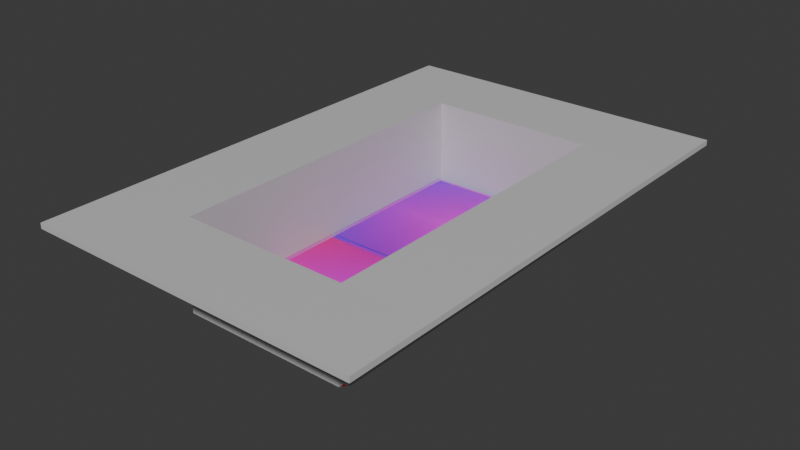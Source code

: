# Source: RoboSubBin.blend  (saved by Blender 4.2.66; exported with 4.5.12 LTS)
import bpy
from mathutils import Matrix  # noqa: F401  (used for matrix-valued properties, if any)

bpy.ops.wm.read_factory_settings(use_empty=True)
scene = bpy.context.scene
scene.name = 'Scene'

# ---- collections
col_collection = bpy.data.collections.new('Collection'); scene.collection.children.link(col_collection)

# ---- images (referenced by path relative to the original .blend; pixels are not part of the script)
import os
ASSET_DIR = os.environ.get("B2B_ASSET_DIR", "")  # directory of the original .blend (textures are referenced by path, not embedded)
HERE = os.path.dirname(os.path.abspath(__file__))  # packed textures are extracted next to this script under _unpacked/

def load_image(name, relpath, width, height, colorspace="sRGB"):
    """Load a texture the original file referenced (path relative to the .blend, or extracted next to this script)."""
    p = next((c for c in (os.path.join(HERE, relpath), os.path.join(ASSET_DIR, relpath)) if relpath and os.path.exists(c)), "")
    if p:
        img = bpy.data.images.load(p, check_existing=True)
        img.name = name
    else:  # same state as the original file: an image datablock whose file is absent (Cycles renders it pink)
        img = bpy.data.images.new(name, width, height)
        img.source = "FILE"
        img.filepath = "//" + (relpath or name)
    img.colorspace_settings.name = colorspace
    return img
img_burbins2_png = load_image('BURBins2.png', 'BURBins2.png', 1024, 1024, 'sRGB')
img_burbins_png = load_image('BURBins.png', 'BURBins.png', 1024, 1024, 'sRGB')

# ---- materials (node trees are filled in below, after node groups)
mat_material = bpy.data.materials.new('Material')
mat_material.alpha_threshold = 0.0
mat_material.roughness = 0.5
mat_material.line_color = (0.0, 0.0, 0.0, 1.0)
mat_material_004 = bpy.data.materials.new('Material.004')
mat_material_005 = bpy.data.materials.new('Material.005')
mat_material_003 = bpy.data.materials.new('Material.003')
mat_material_009 = bpy.data.materials.new('Material.009')
mat_material_006 = bpy.data.materials.new('Material.006')
mat_material_007 = bpy.data.materials.new('Material.007')
mat_material_008 = bpy.data.materials.new('Material.008')
mat_material_001 = bpy.data.materials.new('Material.001')
mat_material_002 = bpy.data.materials.new('Material.002')
mat_burbins2 = bpy.data.materials.new('BURBins2')
mat_burbins = bpy.data.materials.new('BURBins')

# ---- material node trees
mat_material.use_nodes = True; mat_material.node_tree.nodes.clear()
_N = mat_material.node_tree.nodes; _L = mat_material.node_tree.links
n0 = _N.new('ShaderNodeOutputMaterial'); n0.name = 'Material Output'; n0.location = (300, 300)
n1 = _N.new('ShaderNodeBsdfPrincipled'); n1.name = 'Principled BSDF'; n1.location = (10, 300)
n1.inputs[0].default_value = (0.5906, 0.5906, 0.5906, 1.0)
n1.inputs[3].default_value = 1.45
_L.new(n1.outputs[0], n0.inputs[0])
n0.is_active_output = True
mat_material_004.use_nodes = True; mat_material_004.node_tree.nodes.clear()
_N = mat_material_004.node_tree.nodes; _L = mat_material_004.node_tree.links
n0 = _N.new('ShaderNodeBsdfPrincipled'); n0.name = 'Principled BSDF'; n0.location = (10, 300)
n0.inputs[0].default_value = (0.5906, 0.5906, 0.5906, 1.0)
n1 = _N.new('ShaderNodeOutputMaterial'); n1.name = 'Material Output'; n1.location = (300, 300)
_L.new(n0.outputs[0], n1.inputs[0])
n1.is_active_output = True
mat_material_005.use_nodes = True; mat_material_005.node_tree.nodes.clear()
_N = mat_material_005.node_tree.nodes; _L = mat_material_005.node_tree.links
n0 = _N.new('ShaderNodeBsdfPrincipled'); n0.name = 'Principled BSDF'; n0.location = (10, 300)
n0.inputs[0].default_value = (0.5906, 0.5906, 0.5906, 1.0)
n1 = _N.new('ShaderNodeOutputMaterial'); n1.name = 'Material Output'; n1.location = (300, 300)
_L.new(n0.outputs[0], n1.inputs[0])
n1.is_active_output = True
mat_material_003.use_nodes = True; mat_material_003.node_tree.nodes.clear()
_N = mat_material_003.node_tree.nodes; _L = mat_material_003.node_tree.links
n0 = _N.new('ShaderNodeBsdfPrincipled'); n0.name = 'Principled BSDF'; n0.location = (10, 300)
n0.inputs[0].default_value = (0.5906, 0.5906, 0.5906, 1.0)
n1 = _N.new('ShaderNodeOutputMaterial'); n1.name = 'Material Output'; n1.location = (300, 300)
_L.new(n0.outputs[0], n1.inputs[0])
n1.is_active_output = True
mat_material_009.use_nodes = True; mat_material_009.node_tree.nodes.clear()
_N = mat_material_009.node_tree.nodes; _L = mat_material_009.node_tree.links
n0 = _N.new('ShaderNodeBsdfPrincipled'); n0.name = 'Principled BSDF'; n0.location = (10, 300)
n0.inputs[0].default_value = (0.5906, 0.5906, 0.5906, 1.0)
n1 = _N.new('ShaderNodeOutputMaterial'); n1.name = 'Material Output'; n1.location = (300, 300)
_L.new(n0.outputs[0], n1.inputs[0])
n1.is_active_output = True
mat_material_006.use_nodes = True; mat_material_006.node_tree.nodes.clear()
_N = mat_material_006.node_tree.nodes; _L = mat_material_006.node_tree.links
n0 = _N.new('ShaderNodeBsdfPrincipled'); n0.name = 'Principled BSDF'; n0.location = (10, 300)
n0.inputs[0].default_value = (0.5906, 0.5906, 0.5906, 1.0)
n1 = _N.new('ShaderNodeOutputMaterial'); n1.name = 'Material Output'; n1.location = (300, 300)
_L.new(n0.outputs[0], n1.inputs[0])
n1.is_active_output = True
mat_material_007.use_nodes = True; mat_material_007.node_tree.nodes.clear()
_N = mat_material_007.node_tree.nodes; _L = mat_material_007.node_tree.links
n0 = _N.new('ShaderNodeBsdfPrincipled'); n0.name = 'Principled BSDF'; n0.location = (10, 300)
n0.inputs[0].default_value = (0.5906, 0.5906, 0.5906, 1.0)
n1 = _N.new('ShaderNodeOutputMaterial'); n1.name = 'Material Output'; n1.location = (300, 300)
_L.new(n0.outputs[0], n1.inputs[0])
n1.is_active_output = True
mat_material_008.use_nodes = True; mat_material_008.node_tree.nodes.clear()
_N = mat_material_008.node_tree.nodes; _L = mat_material_008.node_tree.links
n0 = _N.new('ShaderNodeBsdfPrincipled'); n0.name = 'Principled BSDF'; n0.location = (10, 300)
n0.inputs[0].default_value = (0.5906, 0.5906, 0.5906, 1.0)
n1 = _N.new('ShaderNodeOutputMaterial'); n1.name = 'Material Output'; n1.location = (300, 300)
_L.new(n0.outputs[0], n1.inputs[0])
n1.is_active_output = True
mat_material_001.use_nodes = True; mat_material_001.node_tree.nodes.clear()
_N = mat_material_001.node_tree.nodes; _L = mat_material_001.node_tree.links
n0 = _N.new('ShaderNodeBsdfPrincipled'); n0.name = 'Principled BSDF'; n0.location = (10, 300)
n0.inputs[0].default_value = (0.8003, 0.0, 0.004133, 1.0)
n1 = _N.new('ShaderNodeOutputMaterial'); n1.name = 'Material Output'; n1.location = (300, 300)
_L.new(n0.outputs[0], n1.inputs[0])
n1.is_active_output = True
mat_material_002.use_nodes = True; mat_material_002.node_tree.nodes.clear()
_N = mat_material_002.node_tree.nodes; _L = mat_material_002.node_tree.links
n0 = _N.new('ShaderNodeBsdfPrincipled'); n0.name = 'Principled BSDF'; n0.location = (10, 300)
n0.inputs[0].default_value = (0.0, 0.0009821, 0.8002, 1.0)
n1 = _N.new('ShaderNodeOutputMaterial'); n1.name = 'Material Output'; n1.location = (300, 300)
_L.new(n0.outputs[0], n1.inputs[0])
n1.is_active_output = True
mat_burbins2.use_nodes = True; mat_burbins2.node_tree.nodes.clear()
_N = mat_burbins2.node_tree.nodes; _L = mat_burbins2.node_tree.links
n0 = _N.new('ShaderNodeOutputMaterial'); n0.name = 'Material Output'; n0.location = (300, 300)
n1 = _N.new('ShaderNodeTexImage'); n1.name = 'Image Texture'; n1.location = (-200, 300)
n1.image = img_burbins2_png
n1.extension = 'CLIP'
n2 = _N.new('ShaderNodeBsdfPrincipled'); n2.name = 'Principled BSDF'; n2.location = (0, 300)
_L.new(n1.outputs[0], n2.inputs[0])
_L.new(n1.outputs[1], n2.inputs[4])
_L.new(n2.outputs[0], n0.inputs[0])
n0.is_active_output = True
mat_burbins.use_nodes = True; mat_burbins.node_tree.nodes.clear()
_N = mat_burbins.node_tree.nodes; _L = mat_burbins.node_tree.links
n0 = _N.new('ShaderNodeOutputMaterial'); n0.name = 'Material Output'; n0.location = (300, 300)
n1 = _N.new('ShaderNodeTexImage'); n1.name = 'Image Texture'; n1.location = (-200, 300)
n1.image = img_burbins_png
n1.extension = 'CLIP'
n2 = _N.new('ShaderNodeBsdfPrincipled'); n2.name = 'Principled BSDF'; n2.location = (0, 300)
_L.new(n1.outputs[0], n2.inputs[0])
_L.new(n1.outputs[1], n2.inputs[4])
_L.new(n2.outputs[0], n0.inputs[0])
n0.is_active_output = True

# ---- world
world_world = bpy.data.worlds.new('World'); scene.world = world_world
world_world.use_nodes = True; world_world.node_tree.nodes.clear()
_N = world_world.node_tree.nodes; _L = world_world.node_tree.links
n0 = _N.new('ShaderNodeOutputWorld'); n0.name = 'World Output'; n0.location = (300, 300)
n1 = _N.new('ShaderNodeBackground'); n1.name = 'Background'; n1.location = (10, 300)
n1.inputs[0].default_value = (0.05088, 0.05088, 0.05088, 1.0)
_L.new(n1.outputs[0], n0.inputs[0])
n0.is_active_output = True
world_world.color = (0.05088, 0.05088, 0.05088)
world_world.sun_shadow_jitter_overblur = 0.0

# ---- meshes
me_cube = bpy.data.meshes.new('Cube')
me_cube.from_pydata([(1.0, 1.0, 1.0), (1.0, 1.0, -1.0), (1.0, -1.0, 1.0), (1.0, -1.0, -1.0), (-1.0, 1.0, 1.0), (-1.0, 1.0, -1.0), (-1.0, -1.0, 1.0), (-1.0, -1.0, -1.0)], [], [(0, 4, 6, 2), (3, 2, 6, 7), (7, 6, 4, 5), (5, 1, 3, 7), (1, 0, 2, 3), (5, 4, 0, 1)])
_uv = me_cube.uv_layers.new(name='UVMap')
_uv.uv.foreach_set('vector', [0.625, 0.5, 0.875, 0.5, 0.875, 0.75, 0.625, 0.75, 0.375, 0.75, 0.625, 0.75, 0.625, 1.0, 0.375, 1.0, 0.375, 0.0, 0.625, 0.0, 0.625, 0.25, 0.375, 0.25, 0.125, 0.5, 0.375, 0.5, 0.375, 0.75, 0.125, 0.75, 0.375, 0.5, 0.625, 0.5, 0.625, 0.75, 0.375, 0.75, 0.375, 0.25, 0.625, 0.25, 0.625, 0.5, 0.375, 0.5])
me_cube.materials.append(mat_material)
me_cube.use_mirror_vertex_groups = False
me_cube.update()
me_cube_001 = bpy.data.meshes.new('Cube.001')
me_cube_001.from_pydata([(-1.0, -1.0, -1.0), (-1.0, -1.0, 1.0), (-1.0, 1.0, -1.0), (-1.0, 1.0, 1.0), (1.0, -1.0, -1.0), (1.0, -1.0, 1.0), (1.0, 1.0, -1.0), (1.0, 1.0, 1.0)], [], [(0, 1, 3, 2), (2, 3, 7, 6), (6, 7, 5, 4), (4, 5, 1, 0), (2, 6, 4, 0), (7, 3, 1, 5)])
_uv = me_cube_001.uv_layers.new(name='UVMap')
_uv.uv.foreach_set('vector', [0.375, 0.0, 0.625, 0.0, 0.625, 0.25, 0.375, 0.25, 0.375, 0.25, 0.625, 0.25, 0.625, 0.5, 0.375, 0.5, 0.375, 0.5, 0.625, 0.5, 0.625, 0.75, 0.375, 0.75, 0.375, 0.75, 0.625, 0.75, 0.625, 1.0, 0.375, 1.0, 0.125, 0.5, 0.375, 0.5, 0.375, 0.75, 0.125, 0.75, 0.625, 0.5, 0.875, 0.5, 0.875, 0.75, 0.625, 0.75])
me_cube_001.materials.append(mat_material_004)
me_cube_001.update()
me_cube_002 = bpy.data.meshes.new('Cube.002')
me_cube_002.from_pydata([(-1.0, -1.0, -1.0), (-1.0, -1.0, 1.0), (-1.0, 1.0, -1.0), (-1.0, 1.0, 1.0), (1.0, -1.0, -1.0), (1.0, -1.0, 1.0), (1.0, 1.0, -1.0), (1.0, 1.0, 1.0)], [], [(0, 1, 3, 2), (2, 3, 7, 6), (6, 7, 5, 4), (4, 5, 1, 0), (2, 6, 4, 0), (7, 3, 1, 5)])
_uv = me_cube_002.uv_layers.new(name='UVMap')
_uv.uv.foreach_set('vector', [0.375, 0.0, 0.625, 0.0, 0.625, 0.25, 0.375, 0.25, 0.375, 0.25, 0.625, 0.25, 0.625, 0.5, 0.375, 0.5, 0.375, 0.5, 0.625, 0.5, 0.625, 0.75, 0.375, 0.75, 0.375, 0.75, 0.625, 0.75, 0.625, 1.0, 0.375, 1.0, 0.125, 0.5, 0.375, 0.5, 0.375, 0.75, 0.125, 0.75, 0.625, 0.5, 0.875, 0.5, 0.875, 0.75, 0.625, 0.75])
me_cube_002.materials.append(mat_material_005)
me_cube_002.update()
me_cube_003 = bpy.data.meshes.new('Cube.003')
me_cube_003.from_pydata([(-1.0, -1.0, -1.0), (-1.0, -1.0, 1.0), (-1.0, 1.0, -1.0), (-1.0, 1.0, 1.0), (1.0, -1.0, -1.0), (1.0, -1.0, 1.0), (1.0, 1.0, -1.0), (1.0, 1.0, 1.0)], [], [(0, 1, 3, 2), (2, 3, 7, 6), (6, 7, 5, 4), (4, 5, 1, 0), (2, 6, 4, 0), (7, 3, 1, 5)])
_uv = me_cube_003.uv_layers.new(name='UVMap')
_uv.uv.foreach_set('vector', [0.375, 0.0, 0.625, 0.0, 0.625, 0.25, 0.375, 0.25, 0.375, 0.25, 0.625, 0.25, 0.625, 0.5, 0.375, 0.5, 0.375, 0.5, 0.625, 0.5, 0.625, 0.75, 0.375, 0.75, 0.375, 0.75, 0.625, 0.75, 0.625, 1.0, 0.375, 1.0, 0.125, 0.5, 0.375, 0.5, 0.375, 0.75, 0.125, 0.75, 0.625, 0.5, 0.875, 0.5, 0.875, 0.75, 0.625, 0.75])
me_cube_003.materials.append(mat_material_003)
me_cube_003.update()
me_cube_004 = bpy.data.meshes.new('Cube.004')
me_cube_004.from_pydata([(-1.0, -1.0, -1.0), (-1.0, -1.0, 1.0), (-1.0, 1.0, -1.0), (-1.0, 1.0, 1.0), (1.0, -1.0, -1.0), (1.0, -1.0, 1.0), (1.0, 1.0, -1.0), (1.0, 1.0, 1.0)], [], [(0, 1, 3, 2), (2, 3, 7, 6), (6, 7, 5, 4), (4, 5, 1, 0), (2, 6, 4, 0), (7, 3, 1, 5)])
_uv = me_cube_004.uv_layers.new(name='UVMap')
_uv.uv.foreach_set('vector', [0.375, 0.0, 0.625, 0.0, 0.625, 0.25, 0.375, 0.25, 0.375, 0.25, 0.625, 0.25, 0.625, 0.5, 0.375, 0.5, 0.375, 0.5, 0.625, 0.5, 0.625, 0.75, 0.375, 0.75, 0.375, 0.75, 0.625, 0.75, 0.625, 1.0, 0.375, 1.0, 0.125, 0.5, 0.375, 0.5, 0.375, 0.75, 0.125, 0.75, 0.625, 0.5, 0.875, 0.5, 0.875, 0.75, 0.625, 0.75])
me_cube_004.materials.append(mat_material_009)
me_cube_004.update()
me_cube_005 = bpy.data.meshes.new('Cube.005')
me_cube_005.from_pydata([(-1.0, -1.0, -1.0), (-1.0, -1.0, 1.0), (-1.0, 1.0, -1.0), (-1.0, 1.0, 1.0), (1.0, -1.0, -1.0), (1.0, -1.0, 1.0), (1.0, 1.0, -1.0), (1.0, 1.0, 1.0)], [], [(0, 1, 3, 2), (2, 3, 7, 6), (6, 7, 5, 4), (4, 5, 1, 0), (2, 6, 4, 0), (7, 3, 1, 5)])
_uv = me_cube_005.uv_layers.new(name='UVMap')
_uv.uv.foreach_set('vector', [0.375, 0.0, 0.625, 0.0, 0.625, 0.25, 0.375, 0.25, 0.375, 0.25, 0.625, 0.25, 0.625, 0.5, 0.375, 0.5, 0.375, 0.5, 0.625, 0.5, 0.625, 0.75, 0.375, 0.75, 0.375, 0.75, 0.625, 0.75, 0.625, 1.0, 0.375, 1.0, 0.125, 0.5, 0.375, 0.5, 0.375, 0.75, 0.125, 0.75, 0.625, 0.5, 0.875, 0.5, 0.875, 0.75, 0.625, 0.75])
me_cube_005.materials.append(mat_material_006)
me_cube_005.update()
me_cube_006 = bpy.data.meshes.new('Cube.006')
me_cube_006.from_pydata([(-1.0, -1.0, -1.0), (-1.0, -1.0, 1.0), (-1.0, 1.0, -1.0), (-1.0, 1.0, 1.0), (1.0, -1.0, -1.0), (1.0, -1.0, 1.0), (1.0, 1.0, -1.0), (1.0, 1.0, 1.0)], [], [(0, 1, 3, 2), (2, 3, 7, 6), (6, 7, 5, 4), (4, 5, 1, 0), (2, 6, 4, 0), (7, 3, 1, 5)])
_uv = me_cube_006.uv_layers.new(name='UVMap')
_uv.uv.foreach_set('vector', [0.375, 0.0, 0.625, 0.0, 0.625, 0.25, 0.375, 0.25, 0.375, 0.25, 0.625, 0.25, 0.625, 0.5, 0.375, 0.5, 0.375, 0.5, 0.625, 0.5, 0.625, 0.75, 0.375, 0.75, 0.375, 0.75, 0.625, 0.75, 0.625, 1.0, 0.375, 1.0, 0.125, 0.5, 0.375, 0.5, 0.375, 0.75, 0.125, 0.75, 0.625, 0.5, 0.875, 0.5, 0.875, 0.75, 0.625, 0.75])
me_cube_006.materials.append(mat_material_007)
me_cube_006.update()
me_cube_007 = bpy.data.meshes.new('Cube.007')
me_cube_007.from_pydata([(-1.0, -1.0, -1.0), (-1.0, -1.0, 1.0), (-1.0, 1.0, -1.0), (-1.0, 1.0, 1.0), (1.0, -1.0, -1.0), (1.0, -1.0, 1.0), (1.0, 1.0, -1.0), (1.0, 1.0, 1.0)], [], [(0, 1, 3, 2), (2, 3, 7, 6), (6, 7, 5, 4), (4, 5, 1, 0), (2, 6, 4, 0), (7, 3, 1, 5)])
_uv = me_cube_007.uv_layers.new(name='UVMap')
_uv.uv.foreach_set('vector', [0.375, 0.0, 0.625, 0.0, 0.625, 0.25, 0.375, 0.25, 0.375, 0.25, 0.625, 0.25, 0.625, 0.5, 0.375, 0.5, 0.375, 0.5, 0.625, 0.5, 0.625, 0.75, 0.375, 0.75, 0.375, 0.75, 0.625, 0.75, 0.625, 1.0, 0.375, 1.0, 0.125, 0.5, 0.375, 0.5, 0.375, 0.75, 0.125, 0.75, 0.625, 0.5, 0.875, 0.5, 0.875, 0.75, 0.625, 0.75])
me_cube_007.materials.append(mat_material_008)
me_cube_007.update()
me_cube_008 = bpy.data.meshes.new('Cube.008')
me_cube_008.from_pydata([(-1.0, -1.0, -1.0), (-1.0, -1.0, 1.0), (-1.0, 1.0, -1.0), (-1.0, 1.0, 1.0), (1.0, -1.0, -1.0), (1.0, -1.0, 1.0), (1.0, 1.0, -1.0), (1.0, 1.0, 1.0)], [], [(0, 1, 3, 2), (2, 3, 7, 6), (6, 7, 5, 4), (4, 5, 1, 0), (2, 6, 4, 0), (7, 3, 1, 5)])
_uv = me_cube_008.uv_layers.new(name='UVMap')
_uv.uv.foreach_set('vector', [0.375, 0.0, 0.625, 0.0, 0.625, 0.25, 0.375, 0.25, 0.375, 0.25, 0.625, 0.25, 0.625, 0.5, 0.375, 0.5, 0.375, 0.5, 0.625, 0.5, 0.625, 0.75, 0.375, 0.75, 0.375, 0.75, 0.625, 0.75, 0.625, 1.0, 0.375, 1.0, 0.125, 0.5, 0.375, 0.5, 0.375, 0.75, 0.125, 0.75, 0.625, 0.5, 0.875, 0.5, 0.875, 0.75, 0.625, 0.75])
me_cube_008.materials.append(mat_material_001)
me_cube_008.update()
me_cube_009 = bpy.data.meshes.new('Cube.009')
me_cube_009.from_pydata([(-1.0, -1.0, -1.0), (-1.0, -1.0, 1.0), (-1.0, 1.0, -1.0), (-1.0, 1.0, 1.0), (1.0, -1.0, -1.0), (1.0, -1.0, 1.0), (1.0, 1.0, -1.0), (1.0, 1.0, 1.0)], [], [(0, 1, 3, 2), (2, 3, 7, 6), (6, 7, 5, 4), (4, 5, 1, 0), (2, 6, 4, 0), (7, 3, 1, 5)])
_uv = me_cube_009.uv_layers.new(name='UVMap')
_uv.uv.foreach_set('vector', [0.375, 0.0, 0.625, 0.0, 0.625, 0.25, 0.375, 0.25, 0.375, 0.25, 0.625, 0.25, 0.625, 0.5, 0.375, 0.5, 0.375, 0.5, 0.625, 0.5, 0.625, 0.75, 0.375, 0.75, 0.375, 0.75, 0.625, 0.75, 0.625, 1.0, 0.375, 1.0, 0.125, 0.5, 0.375, 0.5, 0.375, 0.75, 0.125, 0.75, 0.625, 0.5, 0.875, 0.5, 0.875, 0.75, 0.625, 0.75])
me_cube_009.materials.append(mat_material_002)
me_cube_009.update()
me_burbins2 = bpy.data.meshes.new('BURBins2')
me_burbins2.from_pydata([(-0.507, -0.5, 0.0), (0.507, -0.5, 0.0), (-0.507, 0.5, 0.0), (0.507, 0.5, 0.0)], [], [(0, 1, 3, 2)])
_uv = me_burbins2.uv_layers.new(name='UVMap')
_uv.uv.foreach_set('vector', [0.0, 0.0, 1.0, 0.0, 1.0, 1.0, 0.0, 1.0])
me_burbins2.materials.append(mat_burbins2)
me_burbins2.update()
me_burbins = bpy.data.meshes.new('BURBins')
me_burbins.from_pydata([(-0.5052, -0.5, 0.0), (0.5052, -0.5, 0.0), (-0.5052, 0.5, 0.0), (0.5052, 0.5, 0.0)], [], [(0, 1, 3, 2)])
_uv = me_burbins.uv_layers.new(name='UVMap')
_uv.uv.foreach_set('vector', [0.0, 0.0, 1.0, 0.0, 1.0, 1.0, 0.0, 1.0])
me_burbins.materials.append(mat_burbins)
me_burbins.update()

# ---- objects
ob_cube = bpy.data.objects.new('Cube', me_cube)
ob_cube_001 = bpy.data.objects.new('Cube.001', me_cube_001)
ob_cube_002 = bpy.data.objects.new('Cube.002', me_cube_002)
ob_cube_003 = bpy.data.objects.new('Cube.003', me_cube_003)
ob_cube_004 = bpy.data.objects.new('Cube.004', me_cube_004)
ob_cube_005 = bpy.data.objects.new('Cube.005', me_cube_005)
ob_cube_006 = bpy.data.objects.new('Cube.006', me_cube_006)
ob_cube_007 = bpy.data.objects.new('Cube.007', me_cube_007)
ob_cube_008 = bpy.data.objects.new('Cube.008', me_cube_008)
ob_cube_009 = bpy.data.objects.new('Cube.009', me_cube_009)
ob_burbins2 = bpy.data.objects.new('BURBins2', me_burbins2)
ob_burbins = bpy.data.objects.new('BURBins', me_burbins)

# ---- transforms, parenting, visibility, modifiers, constraints
ob_cube.location = (0.915, 0.0, 0.63)
ob_cube.rotation_euler = (0.0, 0.0, 1.571)
ob_cube.scale = (1.22, 0.305, 0.02)
ob_cube.lock_rotations_4d = False
ob_cube.empty_display_type = 'ARROWS'
ob_cube.lineart.crease_threshold = 0.0
ob_cube_001.location = (-0.915, 0.0, 0.63)
ob_cube_001.rotation_euler = (0.0, 0.0, 1.571)
ob_cube_001.scale = (1.22, 0.305, 0.02)
ob_cube_002.location = (0.0, -1.525, 0.63)
ob_cube_002.scale = (1.22, 0.305, 0.02)
ob_cube_003.location = (0.0, 1.525, 0.63)
ob_cube_003.scale = (1.22, 0.305, 0.02)
ob_cube_004.location = (0.63, 0.0, 0.305)
ob_cube_004.rotation_euler = (1.571, 0.0, 1.571)
ob_cube_004.scale = (1.22, 0.305, 0.02)
ob_cube_005.location = (-0.63, 0.0, 0.305)
ob_cube_005.rotation_euler = (1.571, 0.0, 1.571)
ob_cube_005.scale = (1.22, 0.305, 0.02)
ob_cube_006.location = (0.0, 1.24, 0.305)
ob_cube_006.rotation_euler = (1.571, 0.0, 0.0)
ob_cube_006.scale = (0.61, 0.305, 0.02)
ob_cube_007.location = (0.0, -1.24, 0.305)
ob_cube_007.rotation_euler = (1.571, 0.0, 0.0)
ob_cube_007.scale = (0.61, 0.305, 0.02)
ob_cube_008.location = (0.0, -0.61, 0.0)
ob_cube_008.scale = (0.61, 0.61, 0.02)
ob_cube_009.location = (0.0, 0.61, 0.0)
ob_cube_009.scale = (0.61, 0.61, 0.02)
ob_burbins2.location = (0.0, -0.6082, 0.05)
ob_burbins2.scale = (1.2, 1.2, 1.0)
ob_burbins.location = (0.0, 0.6, 0.05)
ob_burbins.scale = (1.2, 1.2, 1.0)

# ---- collection membership
col_collection.objects.link(ob_cube)
col_collection.objects.link(ob_cube_001)
col_collection.objects.link(ob_cube_002)
col_collection.objects.link(ob_cube_003)
col_collection.objects.link(ob_cube_004)
col_collection.objects.link(ob_cube_005)
col_collection.objects.link(ob_cube_006)
col_collection.objects.link(ob_cube_007)
col_collection.objects.link(ob_cube_008)
col_collection.objects.link(ob_cube_009)
col_collection.objects.link(ob_burbins2)
col_collection.objects.link(ob_burbins)

# ---- scene / render settings (as saved in the file)
scene.frame_start = 1; scene.frame_end = 250; scene.frame_set(1)
scene.render.engine = 'BLENDER_EEVEE_NEXT'
bpy.context.view_layer.update()

# ---- added for rendering (the .blend has no active camera and no usable light): camera, sun
cam_auto = bpy.data.cameras.new('AutoCamera')
cam_auto.lens = 50.0
cam_auto.sensor_width = 36.0
cam_auto.clip_end = 1000.0
ob_auto_camera = bpy.data.objects.new('AutoCamera', cam_auto)
scene.collection.objects.link(ob_auto_camera)
ob_auto_camera.location = (4.11679, -4.94015, 3.60843)
ob_auto_camera.rotation_euler = (1.09748, -7.21219e-08, 0.694738)
scene.camera = ob_auto_camera
light_auto_sun = bpy.data.lights.new('AutoSun', 'SUN')
light_auto_sun.energy = 3.0
light_auto_sun.angle = 0.0523599
ob_auto_sun = bpy.data.objects.new('AutoSun', light_auto_sun)
scene.collection.objects.link(ob_auto_sun)
ob_auto_sun.rotation_euler = (0.872665, 0.174533, 0.523599)
bpy.context.view_layer.update()
